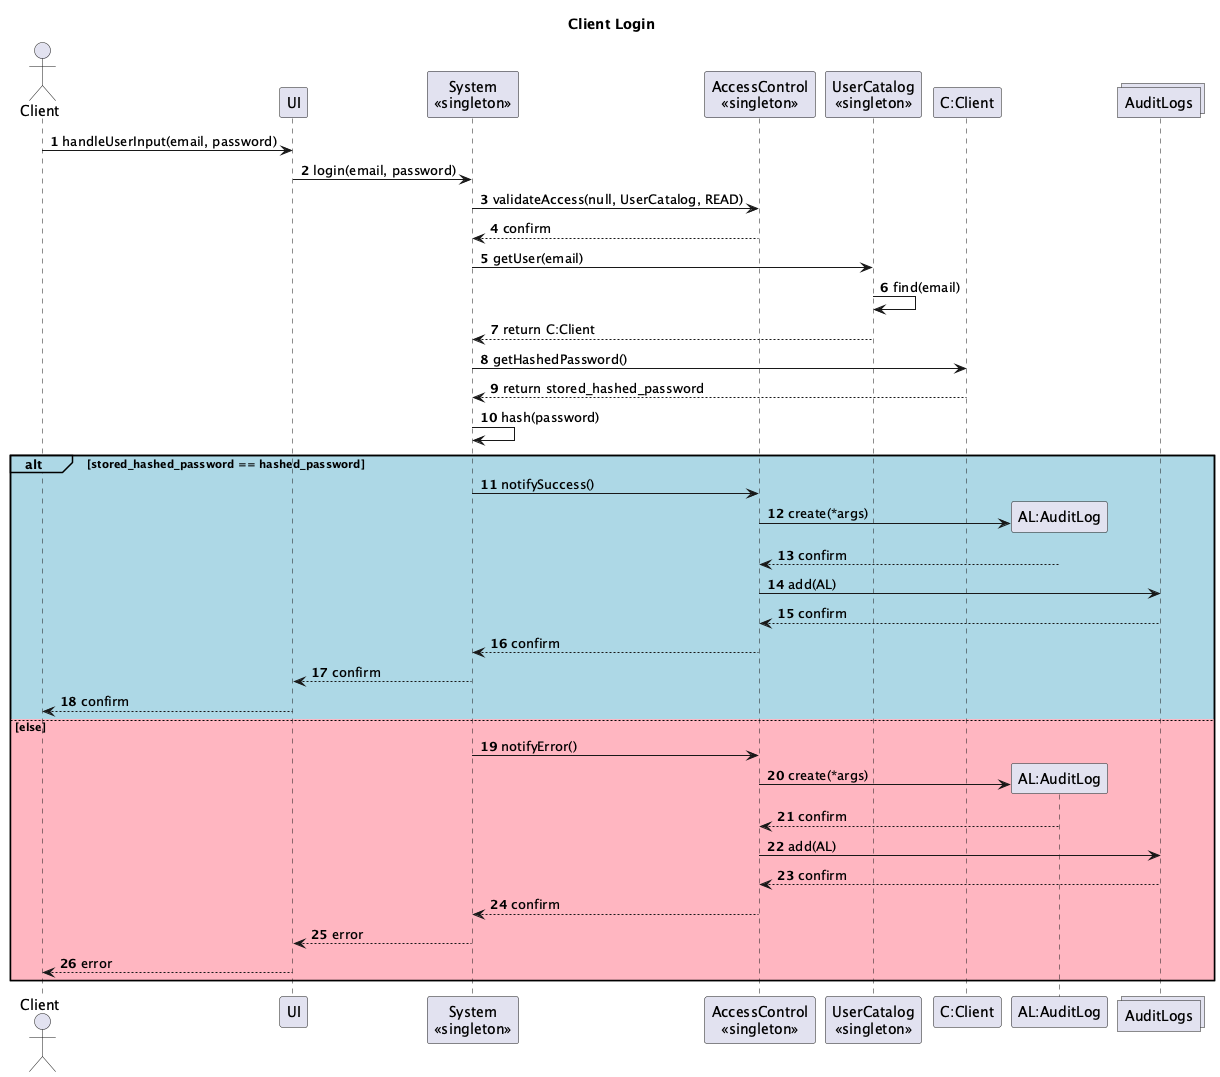

The diagram above was rendered by PlantUML. Its source (embedded in the PNG):
@startuml
actor Client
participant UI
participant "System\n<<singleton>>" as System
participant "AccessControl\n<<singleton>>" as AccessControl
participant "UserCatalog\n<<singleton>>" as UserCatalog
participant "C:Client" as User
participant "AL:AuditLog" as AuditLog
collections AuditLogs

title Client Login

autonumber

Client -> UI: handleUserInput(email, password)
UI -> System: login(email, password)

System -> AccessControl: validateAccess(null, UserCatalog, READ)
AccessControl --> System: confirm

System -> UserCatalog: getUser(email)
UserCatalog -> UserCatalog: find(email)
UserCatalog --> System: return C:Client

System -> User: getHashedPassword()
User --> System: return stored_hashed_password
System -> System: hash(password)

alt#LightBlue #LightBlue stored_hashed_password == hashed_password
    System -> AccessControl: notifySuccess()
    AccessControl -> AuditLog **: create(*args)
    AuditLog --> AccessControl: confirm
    AccessControl -> AuditLogs: add(AL)
    AuditLogs --> AccessControl: confirm
    AccessControl --> System: confirm
    System --> UI: confirm
    UI --> Client: confirm
else #LightPink else
    System -> AccessControl: notifyError()
    AccessControl -> AuditLog **: create(*args)
    AuditLog --> AccessControl: confirm
    AccessControl -> AuditLogs: add(AL)
    AuditLogs --> AccessControl: confirm
    AccessControl --> System: confirm
    System --> UI: error
    UI --> Client: error
end
@enduml